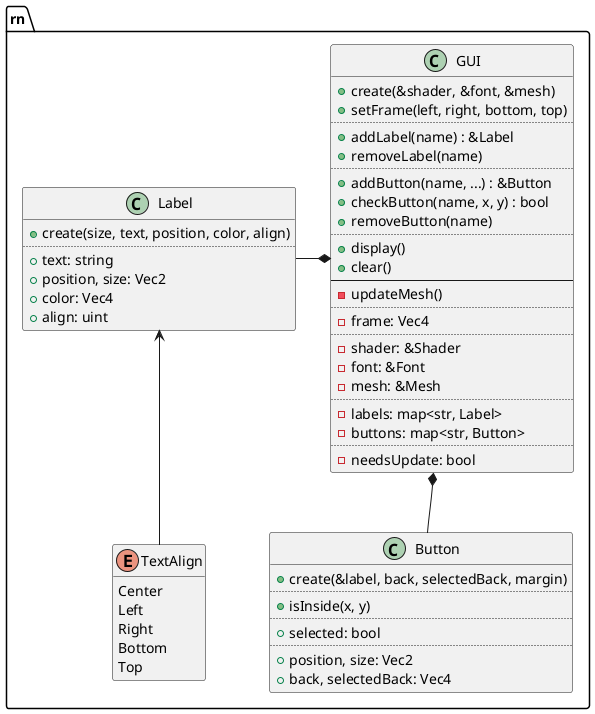

The diagram above was rendered by PlantUML. Its source (embedded in the PNG):
@startuml
set separator ::

class rn::GUI {
	+create(&shader, &font, &mesh)
	+setFrame(left, right, bottom, top)
	..
	+addLabel(name) : &Label
	+removeLabel(name)
	..
	+addButton(name, ...) : &Button
	+checkButton(name, x, y) : bool
	+removeButton(name)
	..
	+display()
	+clear()
	--
	-updateMesh()
	..
	-frame: Vec4
	..
	-shader: &Shader
	-font: &Font
	-mesh: &Mesh
	..
	-labels: map<str, Label>
	-buttons: map<str, Button>
	..
	-needsUpdate: bool
}

enum rn::TextAlign {
	Center
	Left
	Right
	Bottom
	Top
}
hide TextAlign methods

class rn::Label {
	+create(size, text, position, color, align)
	..
	+text: string
	+position, size: Vec2
	+color: Vec4
	+align: uint
}

class rn::Button {
	+create(&label, back, selectedBack, margin)
	..
	+isInside(x, y)
	..
	+selected: bool
	..
	+position, size: Vec2
	+back, selectedBack: Vec4
}

Label <-- TextAlign

GUI *-left- Label
GUI *-down- Button

@enduml